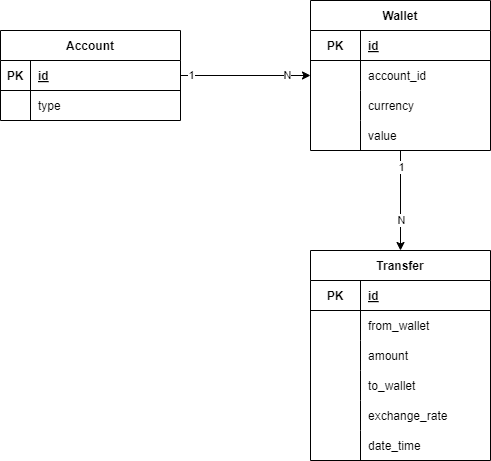

The diagram above was exported from draw.io. Its source (the exported page's mxGraphModel, read from the mxfile embedded in the PNG):
<mxGraphModel dx="367" dy="387" grid="1" gridSize="10" guides="1" tooltips="1" connect="1" arrows="1" fold="1" page="1" pageScale="1" pageWidth="827" pageHeight="1169" math="0" shadow="0">
  <root>
    <mxCell id="0" />
    <mxCell id="1" parent="0" />
    <mxCell id="6" value="Account" style="shape=table;startSize=30;container=1;collapsible=1;childLayout=tableLayout;fixedRows=1;rowLines=0;fontStyle=1;align=center;resizeLast=1;" parent="1" vertex="1">
      <mxGeometry y="30" width="180" height="90" as="geometry" />
    </mxCell>
    <mxCell id="7" value="" style="shape=tableRow;horizontal=0;startSize=0;swimlaneHead=0;swimlaneBody=0;fillColor=none;collapsible=0;dropTarget=0;points=[[0,0.5],[1,0.5]];portConstraint=eastwest;top=0;left=0;right=0;bottom=1;" parent="6" vertex="1">
      <mxGeometry y="30" width="180" height="30" as="geometry" />
    </mxCell>
    <mxCell id="8" value="PK" style="shape=partialRectangle;connectable=0;fillColor=none;top=0;left=0;bottom=0;right=0;fontStyle=1;overflow=hidden;" parent="7" vertex="1">
      <mxGeometry width="30" height="30" as="geometry">
        <mxRectangle width="30" height="30" as="alternateBounds" />
      </mxGeometry>
    </mxCell>
    <mxCell id="9" value="id" style="shape=partialRectangle;connectable=0;fillColor=none;top=0;left=0;bottom=0;right=0;align=left;spacingLeft=6;fontStyle=5;overflow=hidden;" parent="7" vertex="1">
      <mxGeometry x="30" width="150" height="30" as="geometry">
        <mxRectangle width="150" height="30" as="alternateBounds" />
      </mxGeometry>
    </mxCell>
    <mxCell id="10" value="" style="shape=tableRow;horizontal=0;startSize=0;swimlaneHead=0;swimlaneBody=0;fillColor=none;collapsible=0;dropTarget=0;points=[[0,0.5],[1,0.5]];portConstraint=eastwest;top=0;left=0;right=0;bottom=0;" parent="6" vertex="1">
      <mxGeometry y="60" width="180" height="30" as="geometry" />
    </mxCell>
    <mxCell id="11" value="" style="shape=partialRectangle;connectable=0;fillColor=none;top=0;left=0;bottom=0;right=0;editable=1;overflow=hidden;" parent="10" vertex="1">
      <mxGeometry width="30" height="30" as="geometry">
        <mxRectangle width="30" height="30" as="alternateBounds" />
      </mxGeometry>
    </mxCell>
    <mxCell id="12" value="type" style="shape=partialRectangle;connectable=0;fillColor=none;top=0;left=0;bottom=0;right=0;align=left;spacingLeft=6;overflow=hidden;" parent="10" vertex="1">
      <mxGeometry x="30" width="150" height="30" as="geometry">
        <mxRectangle width="150" height="30" as="alternateBounds" />
      </mxGeometry>
    </mxCell>
    <mxCell id="73" style="edgeStyle=none;html=1;entryX=0.5;entryY=0;entryDx=0;entryDy=0;" parent="1" source="36" target="60" edge="1">
      <mxGeometry relative="1" as="geometry" />
    </mxCell>
    <mxCell id="74" value="1" style="edgeLabel;html=1;align=center;verticalAlign=middle;resizable=0;points=[];" parent="73" vertex="1" connectable="0">
      <mxGeometry x="-0.683" relative="1" as="geometry">
        <mxPoint as="offset" />
      </mxGeometry>
    </mxCell>
    <mxCell id="75" value="N" style="edgeLabel;html=1;align=center;verticalAlign=middle;resizable=0;points=[];" parent="73" vertex="1" connectable="0">
      <mxGeometry x="0.381" relative="1" as="geometry">
        <mxPoint as="offset" />
      </mxGeometry>
    </mxCell>
    <mxCell id="36" value="Wallet" style="shape=table;startSize=30;container=1;collapsible=1;childLayout=tableLayout;fixedRows=1;rowLines=0;fontStyle=1;align=center;resizeLast=1;strokeColor=default;" parent="1" vertex="1">
      <mxGeometry x="310" width="180" height="150" as="geometry" />
    </mxCell>
    <mxCell id="37" value="" style="shape=tableRow;horizontal=0;startSize=0;swimlaneHead=0;swimlaneBody=0;fillColor=none;collapsible=0;dropTarget=0;points=[[0,0.5],[1,0.5]];portConstraint=eastwest;top=0;left=0;right=0;bottom=1;strokeColor=default;" parent="36" vertex="1">
      <mxGeometry y="30" width="180" height="30" as="geometry" />
    </mxCell>
    <mxCell id="38" value="PK" style="shape=partialRectangle;connectable=0;fillColor=none;top=0;left=0;bottom=0;right=0;fontStyle=1;overflow=hidden;strokeColor=default;" parent="37" vertex="1">
      <mxGeometry width="50" height="30" as="geometry">
        <mxRectangle width="50" height="30" as="alternateBounds" />
      </mxGeometry>
    </mxCell>
    <mxCell id="39" value="id" style="shape=partialRectangle;connectable=0;fillColor=none;top=0;left=0;bottom=0;right=0;align=left;spacingLeft=6;fontStyle=5;overflow=hidden;strokeColor=default;" parent="37" vertex="1">
      <mxGeometry x="50" width="130" height="30" as="geometry">
        <mxRectangle width="130" height="30" as="alternateBounds" />
      </mxGeometry>
    </mxCell>
    <mxCell id="40" value="" style="shape=tableRow;horizontal=0;startSize=0;swimlaneHead=0;swimlaneBody=0;fillColor=none;collapsible=0;dropTarget=0;points=[[0,0.5],[1,0.5]];portConstraint=eastwest;top=0;left=0;right=0;bottom=0;strokeColor=default;" parent="36" vertex="1">
      <mxGeometry y="60" width="180" height="30" as="geometry" />
    </mxCell>
    <mxCell id="41" value="" style="shape=partialRectangle;connectable=0;fillColor=none;top=0;left=0;bottom=0;right=0;editable=1;overflow=hidden;strokeColor=default;" parent="40" vertex="1">
      <mxGeometry width="50" height="30" as="geometry">
        <mxRectangle width="50" height="30" as="alternateBounds" />
      </mxGeometry>
    </mxCell>
    <mxCell id="42" value="account_id" style="shape=partialRectangle;connectable=0;fillColor=none;top=0;left=0;bottom=0;right=0;align=left;spacingLeft=6;overflow=hidden;strokeColor=default;" parent="40" vertex="1">
      <mxGeometry x="50" width="130" height="30" as="geometry">
        <mxRectangle width="130" height="30" as="alternateBounds" />
      </mxGeometry>
    </mxCell>
    <mxCell id="43" value="" style="shape=tableRow;horizontal=0;startSize=0;swimlaneHead=0;swimlaneBody=0;fillColor=none;collapsible=0;dropTarget=0;points=[[0,0.5],[1,0.5]];portConstraint=eastwest;top=0;left=0;right=0;bottom=0;strokeColor=default;" parent="36" vertex="1">
      <mxGeometry y="90" width="180" height="30" as="geometry" />
    </mxCell>
    <mxCell id="44" value="" style="shape=partialRectangle;connectable=0;fillColor=none;top=0;left=0;bottom=0;right=0;editable=1;overflow=hidden;strokeColor=default;" parent="43" vertex="1">
      <mxGeometry width="50" height="30" as="geometry">
        <mxRectangle width="50" height="30" as="alternateBounds" />
      </mxGeometry>
    </mxCell>
    <mxCell id="45" value="currency" style="shape=partialRectangle;connectable=0;fillColor=none;top=0;left=0;bottom=0;right=0;align=left;spacingLeft=6;overflow=hidden;strokeColor=default;" parent="43" vertex="1">
      <mxGeometry x="50" width="130" height="30" as="geometry">
        <mxRectangle width="130" height="30" as="alternateBounds" />
      </mxGeometry>
    </mxCell>
    <mxCell id="54" value="" style="shape=tableRow;horizontal=0;startSize=0;swimlaneHead=0;swimlaneBody=0;fillColor=none;collapsible=0;dropTarget=0;points=[[0,0.5],[1,0.5]];portConstraint=eastwest;top=0;left=0;right=0;bottom=0;strokeColor=default;" parent="36" vertex="1">
      <mxGeometry y="120" width="180" height="30" as="geometry" />
    </mxCell>
    <mxCell id="55" value="" style="shape=partialRectangle;connectable=0;fillColor=none;top=0;left=0;bottom=0;right=0;editable=1;overflow=hidden;strokeColor=default;" parent="54" vertex="1">
      <mxGeometry width="50" height="30" as="geometry">
        <mxRectangle width="50" height="30" as="alternateBounds" />
      </mxGeometry>
    </mxCell>
    <mxCell id="56" value="value" style="shape=partialRectangle;connectable=0;fillColor=none;top=0;left=0;bottom=0;right=0;align=left;spacingLeft=6;overflow=hidden;strokeColor=default;" parent="54" vertex="1">
      <mxGeometry x="50" width="130" height="30" as="geometry">
        <mxRectangle width="130" height="30" as="alternateBounds" />
      </mxGeometry>
    </mxCell>
    <mxCell id="57" style="edgeStyle=none;html=1;" parent="1" source="7" target="36" edge="1">
      <mxGeometry relative="1" as="geometry" />
    </mxCell>
    <mxCell id="58" value="1" style="edgeLabel;html=1;align=center;verticalAlign=middle;resizable=0;points=[];" parent="57" vertex="1" connectable="0">
      <mxGeometry x="-0.8475" y="1" relative="1" as="geometry">
        <mxPoint as="offset" />
      </mxGeometry>
    </mxCell>
    <mxCell id="59" value="N" style="edgeLabel;html=1;align=center;verticalAlign=middle;resizable=0;points=[];" parent="57" vertex="1" connectable="0">
      <mxGeometry x="0.6379" y="1" relative="1" as="geometry">
        <mxPoint as="offset" />
      </mxGeometry>
    </mxCell>
    <mxCell id="60" value="Transfer" style="shape=table;startSize=30;container=1;collapsible=1;childLayout=tableLayout;fixedRows=1;rowLines=0;fontStyle=1;align=center;resizeLast=1;strokeColor=default;" parent="1" vertex="1">
      <mxGeometry x="310" y="250" width="180" height="210" as="geometry" />
    </mxCell>
    <mxCell id="61" value="" style="shape=tableRow;horizontal=0;startSize=0;swimlaneHead=0;swimlaneBody=0;fillColor=none;collapsible=0;dropTarget=0;points=[[0,0.5],[1,0.5]];portConstraint=eastwest;top=0;left=0;right=0;bottom=1;strokeColor=default;" parent="60" vertex="1">
      <mxGeometry y="30" width="180" height="30" as="geometry" />
    </mxCell>
    <mxCell id="62" value="PK" style="shape=partialRectangle;connectable=0;fillColor=none;top=0;left=0;bottom=0;right=0;fontStyle=1;overflow=hidden;strokeColor=default;" parent="61" vertex="1">
      <mxGeometry width="50" height="30" as="geometry">
        <mxRectangle width="50" height="30" as="alternateBounds" />
      </mxGeometry>
    </mxCell>
    <mxCell id="63" value="id" style="shape=partialRectangle;connectable=0;fillColor=none;top=0;left=0;bottom=0;right=0;align=left;spacingLeft=6;fontStyle=5;overflow=hidden;strokeColor=default;" parent="61" vertex="1">
      <mxGeometry x="50" width="130" height="30" as="geometry">
        <mxRectangle width="130" height="30" as="alternateBounds" />
      </mxGeometry>
    </mxCell>
    <mxCell id="64" value="" style="shape=tableRow;horizontal=0;startSize=0;swimlaneHead=0;swimlaneBody=0;fillColor=none;collapsible=0;dropTarget=0;points=[[0,0.5],[1,0.5]];portConstraint=eastwest;top=0;left=0;right=0;bottom=0;strokeColor=default;" parent="60" vertex="1">
      <mxGeometry y="60" width="180" height="30" as="geometry" />
    </mxCell>
    <mxCell id="65" value="" style="shape=partialRectangle;connectable=0;fillColor=none;top=0;left=0;bottom=0;right=0;editable=1;overflow=hidden;strokeColor=default;" parent="64" vertex="1">
      <mxGeometry width="50" height="30" as="geometry">
        <mxRectangle width="50" height="30" as="alternateBounds" />
      </mxGeometry>
    </mxCell>
    <mxCell id="66" value="from_wallet" style="shape=partialRectangle;connectable=0;fillColor=none;top=0;left=0;bottom=0;right=0;align=left;spacingLeft=6;overflow=hidden;strokeColor=default;" parent="64" vertex="1">
      <mxGeometry x="50" width="130" height="30" as="geometry">
        <mxRectangle width="130" height="30" as="alternateBounds" />
      </mxGeometry>
    </mxCell>
    <mxCell id="70" value="" style="shape=tableRow;horizontal=0;startSize=0;swimlaneHead=0;swimlaneBody=0;fillColor=none;collapsible=0;dropTarget=0;points=[[0,0.5],[1,0.5]];portConstraint=eastwest;top=0;left=0;right=0;bottom=0;strokeColor=default;" parent="60" vertex="1">
      <mxGeometry y="90" width="180" height="30" as="geometry" />
    </mxCell>
    <mxCell id="71" value="" style="shape=partialRectangle;connectable=0;fillColor=none;top=0;left=0;bottom=0;right=0;editable=1;overflow=hidden;strokeColor=default;" parent="70" vertex="1">
      <mxGeometry width="50" height="30" as="geometry">
        <mxRectangle width="50" height="30" as="alternateBounds" />
      </mxGeometry>
    </mxCell>
    <mxCell id="72" value="amount" style="shape=partialRectangle;connectable=0;fillColor=none;top=0;left=0;bottom=0;right=0;align=left;spacingLeft=6;overflow=hidden;strokeColor=default;" parent="70" vertex="1">
      <mxGeometry x="50" width="130" height="30" as="geometry">
        <mxRectangle width="130" height="30" as="alternateBounds" />
      </mxGeometry>
    </mxCell>
    <mxCell id="67" value="" style="shape=tableRow;horizontal=0;startSize=0;swimlaneHead=0;swimlaneBody=0;fillColor=none;collapsible=0;dropTarget=0;points=[[0,0.5],[1,0.5]];portConstraint=eastwest;top=0;left=0;right=0;bottom=0;strokeColor=default;" parent="60" vertex="1">
      <mxGeometry y="120" width="180" height="30" as="geometry" />
    </mxCell>
    <mxCell id="68" value="" style="shape=partialRectangle;connectable=0;fillColor=none;top=0;left=0;bottom=0;right=0;editable=1;overflow=hidden;strokeColor=default;" parent="67" vertex="1">
      <mxGeometry width="50" height="30" as="geometry">
        <mxRectangle width="50" height="30" as="alternateBounds" />
      </mxGeometry>
    </mxCell>
    <mxCell id="69" value="to_wallet" style="shape=partialRectangle;connectable=0;fillColor=none;top=0;left=0;bottom=0;right=0;align=left;spacingLeft=6;overflow=hidden;strokeColor=default;" parent="67" vertex="1">
      <mxGeometry x="50" width="130" height="30" as="geometry">
        <mxRectangle width="130" height="30" as="alternateBounds" />
      </mxGeometry>
    </mxCell>
    <mxCell id="99" value="" style="shape=tableRow;horizontal=0;startSize=0;swimlaneHead=0;swimlaneBody=0;fillColor=none;collapsible=0;dropTarget=0;points=[[0,0.5],[1,0.5]];portConstraint=eastwest;top=0;left=0;right=0;bottom=0;strokeColor=default;" parent="60" vertex="1">
      <mxGeometry y="150" width="180" height="30" as="geometry" />
    </mxCell>
    <mxCell id="100" value="" style="shape=partialRectangle;connectable=0;fillColor=none;top=0;left=0;bottom=0;right=0;editable=1;overflow=hidden;strokeColor=default;" parent="99" vertex="1">
      <mxGeometry width="50" height="30" as="geometry">
        <mxRectangle width="50" height="30" as="alternateBounds" />
      </mxGeometry>
    </mxCell>
    <mxCell id="101" value="exchange_rate" style="shape=partialRectangle;connectable=0;fillColor=none;top=0;left=0;bottom=0;right=0;align=left;spacingLeft=6;overflow=hidden;strokeColor=default;" parent="99" vertex="1">
      <mxGeometry x="50" width="130" height="30" as="geometry">
        <mxRectangle width="130" height="30" as="alternateBounds" />
      </mxGeometry>
    </mxCell>
    <mxCell id="76" value="" style="shape=tableRow;horizontal=0;startSize=0;swimlaneHead=0;swimlaneBody=0;fillColor=none;collapsible=0;dropTarget=0;points=[[0,0.5],[1,0.5]];portConstraint=eastwest;top=0;left=0;right=0;bottom=0;strokeColor=default;" parent="60" vertex="1">
      <mxGeometry y="180" width="180" height="30" as="geometry" />
    </mxCell>
    <mxCell id="77" value="" style="shape=partialRectangle;connectable=0;fillColor=none;top=0;left=0;bottom=0;right=0;editable=1;overflow=hidden;strokeColor=default;" parent="76" vertex="1">
      <mxGeometry width="50" height="30" as="geometry">
        <mxRectangle width="50" height="30" as="alternateBounds" />
      </mxGeometry>
    </mxCell>
    <mxCell id="78" value="date_time" style="shape=partialRectangle;connectable=0;fillColor=none;top=0;left=0;bottom=0;right=0;align=left;spacingLeft=6;overflow=hidden;strokeColor=default;" parent="76" vertex="1">
      <mxGeometry x="50" width="130" height="30" as="geometry">
        <mxRectangle width="130" height="30" as="alternateBounds" />
      </mxGeometry>
    </mxCell>
  </root>
</mxGraphModel>